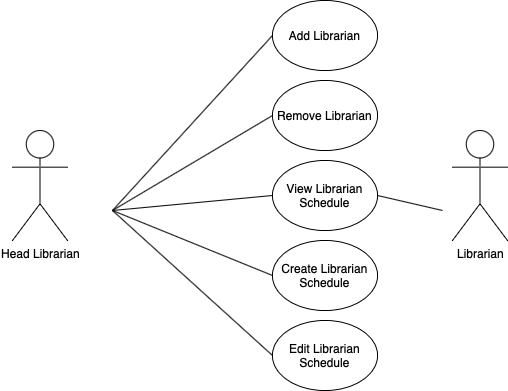

The diagram above was exported from draw.io. Its source (the exported page's mxGraphModel, read from the mxfile embedded in the PNG):
<mxGraphModel dx="946" dy="645" grid="1" gridSize="10" guides="1" tooltips="1" connect="1" arrows="1" fold="1" page="1" pageScale="1" pageWidth="850" pageHeight="1100" math="0" shadow="0">
  <root>
    <mxCell id="0" />
    <mxCell id="1" parent="0" />
    <mxCell id="C2sBsnDCTkaI3ASdQGu6-2" value="Head Librarian&lt;br&gt;" style="shape=umlActor;verticalLabelPosition=bottom;verticalAlign=top;html=1;outlineConnect=0;" parent="1" vertex="1">
      <mxGeometry x="140" y="440" width="55" height="110" as="geometry" />
    </mxCell>
    <mxCell id="OuFeJmqaqBd2sxqpYzrg-1" value="Add Librarian" style="ellipse;whiteSpace=wrap;html=1;" vertex="1" parent="1">
      <mxGeometry x="400" y="310" width="105" height="70" as="geometry" />
    </mxCell>
    <mxCell id="OuFeJmqaqBd2sxqpYzrg-2" value="Remove Librarian" style="ellipse;whiteSpace=wrap;html=1;" vertex="1" parent="1">
      <mxGeometry x="400" y="390" width="105" height="70" as="geometry" />
    </mxCell>
    <mxCell id="OuFeJmqaqBd2sxqpYzrg-3" value="Create Librarian Schedule" style="ellipse;whiteSpace=wrap;html=1;" vertex="1" parent="1">
      <mxGeometry x="400" y="550" width="105" height="70" as="geometry" />
    </mxCell>
    <mxCell id="OuFeJmqaqBd2sxqpYzrg-4" value="Edit Librarian Schedule" style="ellipse;whiteSpace=wrap;html=1;" vertex="1" parent="1">
      <mxGeometry x="400" y="630" width="105" height="70" as="geometry" />
    </mxCell>
    <mxCell id="OuFeJmqaqBd2sxqpYzrg-6" value="" style="endArrow=none;html=1;rounded=0;entryX=0;entryY=0.5;entryDx=0;entryDy=0;" edge="1" parent="1" target="OuFeJmqaqBd2sxqpYzrg-1">
      <mxGeometry width="50" height="50" relative="1" as="geometry">
        <mxPoint x="240" y="520" as="sourcePoint" />
        <mxPoint x="340" y="390" as="targetPoint" />
      </mxGeometry>
    </mxCell>
    <mxCell id="OuFeJmqaqBd2sxqpYzrg-7" value="" style="endArrow=none;html=1;rounded=0;entryX=0;entryY=0.5;entryDx=0;entryDy=0;" edge="1" parent="1" target="OuFeJmqaqBd2sxqpYzrg-2">
      <mxGeometry width="50" height="50" relative="1" as="geometry">
        <mxPoint x="240" y="520" as="sourcePoint" />
        <mxPoint x="290" y="470" as="targetPoint" />
      </mxGeometry>
    </mxCell>
    <mxCell id="OuFeJmqaqBd2sxqpYzrg-8" value="" style="endArrow=none;html=1;rounded=0;entryX=0;entryY=0.5;entryDx=0;entryDy=0;" edge="1" parent="1" target="OuFeJmqaqBd2sxqpYzrg-4">
      <mxGeometry width="50" height="50" relative="1" as="geometry">
        <mxPoint x="240" y="520" as="sourcePoint" />
        <mxPoint x="350" y="630" as="targetPoint" />
      </mxGeometry>
    </mxCell>
    <mxCell id="OuFeJmqaqBd2sxqpYzrg-9" value="" style="endArrow=none;html=1;rounded=0;exitX=0;exitY=0.5;exitDx=0;exitDy=0;" edge="1" parent="1" source="OuFeJmqaqBd2sxqpYzrg-3">
      <mxGeometry width="50" height="50" relative="1" as="geometry">
        <mxPoint x="400" y="660" as="sourcePoint" />
        <mxPoint x="240" y="520" as="targetPoint" />
      </mxGeometry>
    </mxCell>
    <mxCell id="OuFeJmqaqBd2sxqpYzrg-14" value="Librarian" style="shape=umlActor;verticalLabelPosition=bottom;verticalAlign=top;html=1;outlineConnect=0;" vertex="1" parent="1">
      <mxGeometry x="580" y="440" width="55" height="110" as="geometry" />
    </mxCell>
    <mxCell id="OuFeJmqaqBd2sxqpYzrg-18" value="View Librarian Schedule" style="ellipse;whiteSpace=wrap;html=1;" vertex="1" parent="1">
      <mxGeometry x="400" y="470" width="105" height="70" as="geometry" />
    </mxCell>
    <mxCell id="OuFeJmqaqBd2sxqpYzrg-19" value="" style="endArrow=none;html=1;rounded=0;entryX=1;entryY=0.5;entryDx=0;entryDy=0;" edge="1" parent="1" target="OuFeJmqaqBd2sxqpYzrg-18">
      <mxGeometry width="50" height="50" relative="1" as="geometry">
        <mxPoint x="570" y="520" as="sourcePoint" />
        <mxPoint x="562.5" y="470" as="targetPoint" />
      </mxGeometry>
    </mxCell>
    <mxCell id="OuFeJmqaqBd2sxqpYzrg-21" value="" style="endArrow=none;html=1;rounded=0;entryX=0;entryY=0.5;entryDx=0;entryDy=0;" edge="1" parent="1" target="OuFeJmqaqBd2sxqpYzrg-18">
      <mxGeometry width="50" height="50" relative="1" as="geometry">
        <mxPoint x="240" y="520" as="sourcePoint" />
        <mxPoint x="290" y="470" as="targetPoint" />
      </mxGeometry>
    </mxCell>
  </root>
</mxGraphModel>